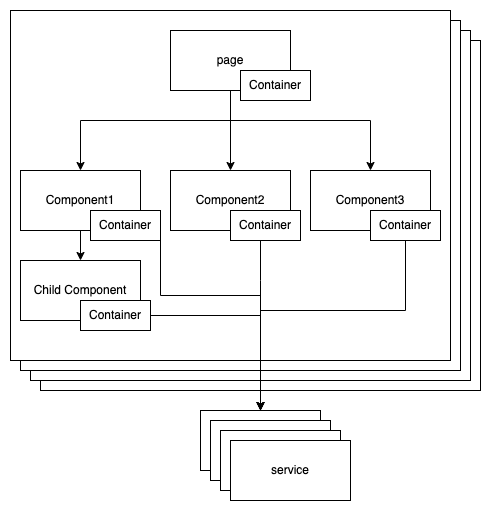

The diagram above was exported from draw.io. Its source (the exported page's mxGraphModel, read from the mxfile embedded in the PNG):
<mxGraphModel dx="1426" dy="769" grid="1" gridSize="10" guides="1" tooltips="1" connect="1" arrows="1" fold="1" page="1" pageScale="1" pageWidth="827" pageHeight="1169" math="0" shadow="0">
  <root>
    <mxCell id="0" />
    <mxCell id="1" parent="0" />
    <mxCell id="p-tlFqYhjF8TNbUiVmWC-46" value="" style="rounded=0;whiteSpace=wrap;html=1;" vertex="1" parent="1">
      <mxGeometry x="40" y="40" width="440" height="350" as="geometry" />
    </mxCell>
    <mxCell id="p-tlFqYhjF8TNbUiVmWC-45" value="" style="rounded=0;whiteSpace=wrap;html=1;" vertex="1" parent="1">
      <mxGeometry x="30" y="30" width="440" height="350" as="geometry" />
    </mxCell>
    <mxCell id="p-tlFqYhjF8TNbUiVmWC-44" value="" style="rounded=0;whiteSpace=wrap;html=1;" vertex="1" parent="1">
      <mxGeometry x="20" y="20" width="440" height="350" as="geometry" />
    </mxCell>
    <mxCell id="p-tlFqYhjF8TNbUiVmWC-43" value="" style="rounded=0;whiteSpace=wrap;html=1;" vertex="1" parent="1">
      <mxGeometry x="10" y="10" width="440" height="350" as="geometry" />
    </mxCell>
    <mxCell id="p-tlFqYhjF8TNbUiVmWC-7" style="edgeStyle=orthogonalEdgeStyle;rounded=0;orthogonalLoop=1;jettySize=auto;html=1;entryX=0.5;entryY=0;entryDx=0;entryDy=0;" edge="1" parent="1" target="p-tlFqYhjF8TNbUiVmWC-4">
      <mxGeometry relative="1" as="geometry">
        <mxPoint x="210" y="90" as="sourcePoint" />
        <Array as="points">
          <mxPoint x="230" y="90" />
          <mxPoint x="230" y="120" />
          <mxPoint x="80" y="120" />
        </Array>
      </mxGeometry>
    </mxCell>
    <mxCell id="p-tlFqYhjF8TNbUiVmWC-8" style="edgeStyle=orthogonalEdgeStyle;rounded=0;orthogonalLoop=1;jettySize=auto;html=1;entryX=0.5;entryY=0;entryDx=0;entryDy=0;" edge="1" parent="1" source="p-tlFqYhjF8TNbUiVmWC-2" target="p-tlFqYhjF8TNbUiVmWC-5">
      <mxGeometry relative="1" as="geometry" />
    </mxCell>
    <mxCell id="p-tlFqYhjF8TNbUiVmWC-9" style="edgeStyle=orthogonalEdgeStyle;rounded=0;orthogonalLoop=1;jettySize=auto;html=1;exitX=0.5;exitY=1;exitDx=0;exitDy=0;" edge="1" parent="1" source="p-tlFqYhjF8TNbUiVmWC-2" target="p-tlFqYhjF8TNbUiVmWC-6">
      <mxGeometry relative="1" as="geometry">
        <mxPoint x="210" y="90" as="sourcePoint" />
        <Array as="points">
          <mxPoint x="230" y="120" />
          <mxPoint x="370" y="120" />
        </Array>
      </mxGeometry>
    </mxCell>
    <mxCell id="p-tlFqYhjF8TNbUiVmWC-2" value="page" style="rounded=0;whiteSpace=wrap;html=1;" vertex="1" parent="1">
      <mxGeometry x="170" y="30" width="120" height="60" as="geometry" />
    </mxCell>
    <mxCell id="p-tlFqYhjF8TNbUiVmWC-11" style="edgeStyle=orthogonalEdgeStyle;rounded=0;orthogonalLoop=1;jettySize=auto;html=1;entryX=0.5;entryY=0;entryDx=0;entryDy=0;" edge="1" parent="1" source="p-tlFqYhjF8TNbUiVmWC-4" target="p-tlFqYhjF8TNbUiVmWC-10">
      <mxGeometry relative="1" as="geometry" />
    </mxCell>
    <mxCell id="p-tlFqYhjF8TNbUiVmWC-4" value="Component1" style="rounded=0;whiteSpace=wrap;html=1;" vertex="1" parent="1">
      <mxGeometry x="20" y="170" width="120" height="60" as="geometry" />
    </mxCell>
    <mxCell id="p-tlFqYhjF8TNbUiVmWC-5" value="Component2" style="rounded=0;whiteSpace=wrap;html=1;" vertex="1" parent="1">
      <mxGeometry x="170" y="170" width="120" height="60" as="geometry" />
    </mxCell>
    <mxCell id="p-tlFqYhjF8TNbUiVmWC-6" value="Component3" style="rounded=0;whiteSpace=wrap;html=1;" vertex="1" parent="1">
      <mxGeometry x="310" y="170" width="120" height="60" as="geometry" />
    </mxCell>
    <mxCell id="p-tlFqYhjF8TNbUiVmWC-10" value="Child Component" style="rounded=0;whiteSpace=wrap;html=1;" vertex="1" parent="1">
      <mxGeometry x="20" y="260" width="120" height="60" as="geometry" />
    </mxCell>
    <mxCell id="p-tlFqYhjF8TNbUiVmWC-39" style="edgeStyle=orthogonalEdgeStyle;rounded=0;orthogonalLoop=1;jettySize=auto;html=1;exitX=1;exitY=1;exitDx=0;exitDy=0;entryX=0.5;entryY=0;entryDx=0;entryDy=0;" edge="1" parent="1" source="p-tlFqYhjF8TNbUiVmWC-31" target="p-tlFqYhjF8TNbUiVmWC-35">
      <mxGeometry relative="1" as="geometry">
        <Array as="points">
          <mxPoint x="160" y="295" />
          <mxPoint x="260" y="295" />
        </Array>
      </mxGeometry>
    </mxCell>
    <mxCell id="p-tlFqYhjF8TNbUiVmWC-31" value="Container" style="rounded=0;whiteSpace=wrap;html=1;" vertex="1" parent="1">
      <mxGeometry x="90" y="210" width="70" height="30" as="geometry" />
    </mxCell>
    <mxCell id="p-tlFqYhjF8TNbUiVmWC-40" style="edgeStyle=orthogonalEdgeStyle;rounded=0;orthogonalLoop=1;jettySize=auto;html=1;entryX=0.5;entryY=0;entryDx=0;entryDy=0;" edge="1" parent="1" source="p-tlFqYhjF8TNbUiVmWC-32" target="p-tlFqYhjF8TNbUiVmWC-35">
      <mxGeometry relative="1" as="geometry">
        <Array as="points">
          <mxPoint x="260" y="280" />
          <mxPoint x="260" y="280" />
        </Array>
      </mxGeometry>
    </mxCell>
    <mxCell id="p-tlFqYhjF8TNbUiVmWC-32" value="Container" style="rounded=0;whiteSpace=wrap;html=1;" vertex="1" parent="1">
      <mxGeometry x="230" y="210" width="70" height="30" as="geometry" />
    </mxCell>
    <mxCell id="p-tlFqYhjF8TNbUiVmWC-41" style="edgeStyle=orthogonalEdgeStyle;rounded=0;orthogonalLoop=1;jettySize=auto;html=1;entryX=0.5;entryY=0;entryDx=0;entryDy=0;" edge="1" parent="1" source="p-tlFqYhjF8TNbUiVmWC-33" target="p-tlFqYhjF8TNbUiVmWC-35">
      <mxGeometry relative="1" as="geometry">
        <Array as="points">
          <mxPoint x="405" y="310" />
          <mxPoint x="260" y="310" />
        </Array>
      </mxGeometry>
    </mxCell>
    <mxCell id="p-tlFqYhjF8TNbUiVmWC-33" value="Container" style="rounded=0;whiteSpace=wrap;html=1;" vertex="1" parent="1">
      <mxGeometry x="370" y="210" width="70" height="30" as="geometry" />
    </mxCell>
    <mxCell id="p-tlFqYhjF8TNbUiVmWC-42" style="edgeStyle=orthogonalEdgeStyle;rounded=0;orthogonalLoop=1;jettySize=auto;html=1;entryX=0.5;entryY=0;entryDx=0;entryDy=0;" edge="1" parent="1" source="p-tlFqYhjF8TNbUiVmWC-34" target="p-tlFqYhjF8TNbUiVmWC-35">
      <mxGeometry relative="1" as="geometry" />
    </mxCell>
    <mxCell id="p-tlFqYhjF8TNbUiVmWC-34" value="Container" style="rounded=0;whiteSpace=wrap;html=1;" vertex="1" parent="1">
      <mxGeometry x="80" y="300" width="70" height="30" as="geometry" />
    </mxCell>
    <mxCell id="p-tlFqYhjF8TNbUiVmWC-35" value="service" style="rounded=0;whiteSpace=wrap;html=1;" vertex="1" parent="1">
      <mxGeometry x="200" y="410" width="120" height="60" as="geometry" />
    </mxCell>
    <mxCell id="p-tlFqYhjF8TNbUiVmWC-36" value="service" style="rounded=0;whiteSpace=wrap;html=1;" vertex="1" parent="1">
      <mxGeometry x="210" y="420" width="120" height="60" as="geometry" />
    </mxCell>
    <mxCell id="p-tlFqYhjF8TNbUiVmWC-37" value="service" style="rounded=0;whiteSpace=wrap;html=1;" vertex="1" parent="1">
      <mxGeometry x="220" y="430" width="120" height="60" as="geometry" />
    </mxCell>
    <mxCell id="p-tlFqYhjF8TNbUiVmWC-38" value="service" style="rounded=0;whiteSpace=wrap;html=1;" vertex="1" parent="1">
      <mxGeometry x="230" y="440" width="120" height="60" as="geometry" />
    </mxCell>
    <mxCell id="p-tlFqYhjF8TNbUiVmWC-47" value="Container" style="rounded=0;whiteSpace=wrap;html=1;" vertex="1" parent="1">
      <mxGeometry x="240" y="70" width="70" height="30" as="geometry" />
    </mxCell>
  </root>
</mxGraphModel>